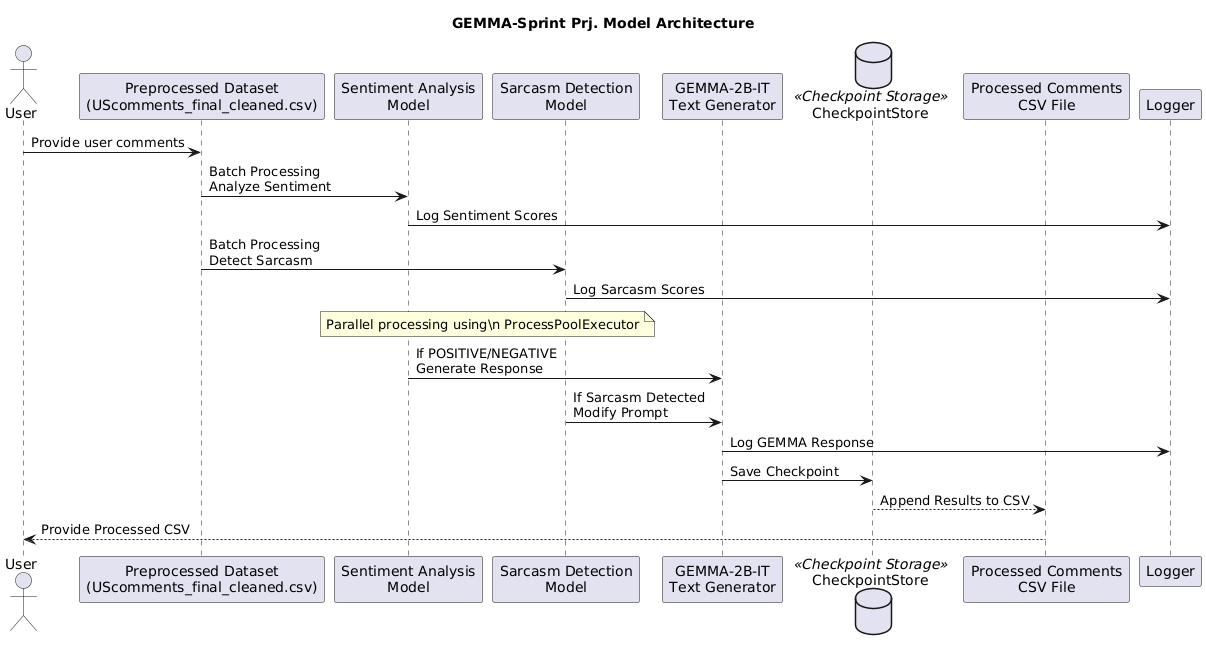

The diagram above was rendered by PlantUML. Its source (embedded in the PNG):
@startuml
title GEMMA-Sprint Prj. Model Architecture

actor User as user
participant "Preprocessed Dataset\n(UScomments_final_cleaned.csv)" as dataset
participant "Sentiment Analysis\nModel" as sentiment
participant "Sarcasm Detection\nModel" as sarcasm
participant "GEMMA-2B-IT\nText Generator" as gemma
database CheckpointStore as checkpoint <<Checkpoint Storage>>
participant "Processed Comments\nCSV File" as output
participant Logger as logs

user -> dataset: Provide user comments

dataset -> sentiment: Batch Processing\nAnalyze Sentiment
sentiment -> logs: Log Sentiment Scores

dataset -> sarcasm: Batch Processing\nDetect Sarcasm
sarcasm -> logs: Log Sarcasm Scores

note over sentiment, sarcasm
Parallel processing using\n ProcessPoolExecutor
end note

sentiment -> gemma: If POSITIVE/NEGATIVE\nGenerate Response
sarcasm -> gemma: If Sarcasm Detected\nModify Prompt

gemma -> logs: Log GEMMA Response
gemma -> checkpoint: Save Checkpoint

checkpoint --> output: Append Results to CSV

user <-- output: Provide Processed CSV
@enduml